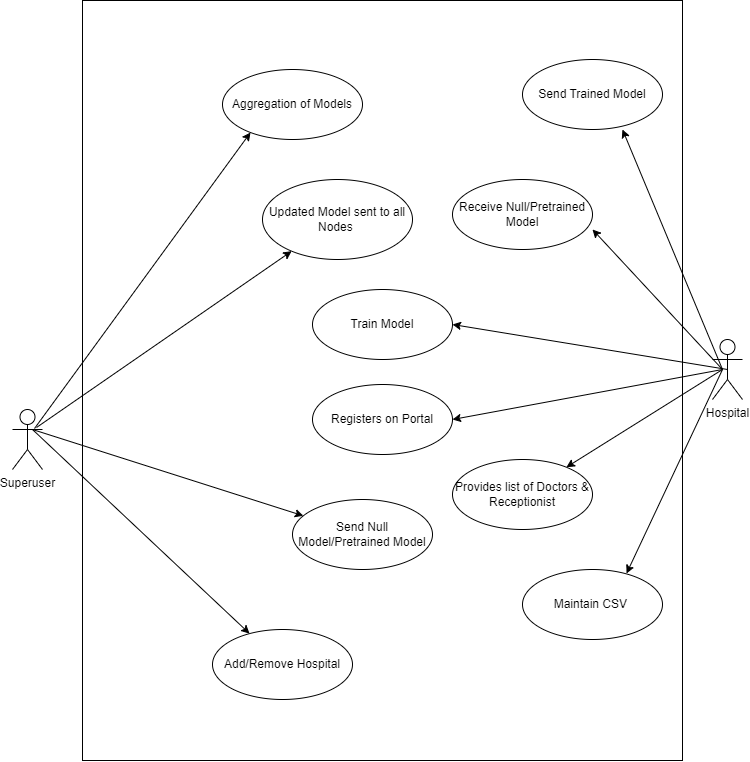

The diagram above was exported from draw.io. Its source (the exported page's mxGraphModel, read from the mxfile embedded in the PNG):
<mxGraphModel dx="1240" dy="607" grid="1" gridSize="10" guides="1" tooltips="1" connect="1" arrows="1" fold="1" page="1" pageScale="1" pageWidth="850" pageHeight="1100" math="0" shadow="0">
  <root>
    <mxCell id="0" />
    <mxCell id="1" parent="0" />
    <mxCell id="pqnl0cKaiThgnQ0QCqhS-1" value="" style="rounded=0;whiteSpace=wrap;html=1;" vertex="1" parent="1">
      <mxGeometry x="120" y="121" width="600" height="760" as="geometry" />
    </mxCell>
    <mxCell id="pqnl0cKaiThgnQ0QCqhS-2" value="Superuser" style="shape=umlActor;verticalLabelPosition=bottom;verticalAlign=top;html=1;" vertex="1" parent="1">
      <mxGeometry x="50" y="530" width="30" height="60" as="geometry" />
    </mxCell>
    <mxCell id="pqnl0cKaiThgnQ0QCqhS-3" value="Hospital" style="shape=umlActor;verticalLabelPosition=bottom;verticalAlign=top;html=1;" vertex="1" parent="1">
      <mxGeometry x="750" y="460" width="30" height="60" as="geometry" />
    </mxCell>
    <mxCell id="pqnl0cKaiThgnQ0QCqhS-7" value="Aggregation of Models" style="ellipse;whiteSpace=wrap;html=1;" vertex="1" parent="1">
      <mxGeometry x="260" y="190" width="140" height="70" as="geometry" />
    </mxCell>
    <mxCell id="pqnl0cKaiThgnQ0QCqhS-8" value="Updated Model sent to all Nodes&amp;nbsp;" style="ellipse;whiteSpace=wrap;html=1;" vertex="1" parent="1">
      <mxGeometry x="300" y="300" width="150" height="80" as="geometry" />
    </mxCell>
    <mxCell id="pqnl0cKaiThgnQ0QCqhS-9" value="Send Null Model/Pretrained Model" style="ellipse;whiteSpace=wrap;html=1;" vertex="1" parent="1">
      <mxGeometry x="330" y="620" width="140" height="70" as="geometry" />
    </mxCell>
    <mxCell id="pqnl0cKaiThgnQ0QCqhS-10" value="Registers on Portal" style="ellipse;whiteSpace=wrap;html=1;" vertex="1" parent="1">
      <mxGeometry x="350" y="505" width="140" height="70" as="geometry" />
    </mxCell>
    <mxCell id="pqnl0cKaiThgnQ0QCqhS-11" value="Provides list of Doctors &amp;amp; Receptionist" style="ellipse;whiteSpace=wrap;html=1;" vertex="1" parent="1">
      <mxGeometry x="490" y="580" width="140" height="70" as="geometry" />
    </mxCell>
    <mxCell id="pqnl0cKaiThgnQ0QCqhS-12" value="" style="endArrow=classic;html=1;rounded=0;entryX=0.2;entryY=0.9;entryDx=0;entryDy=0;entryPerimeter=0;exitX=0.733;exitY=0.317;exitDx=0;exitDy=0;exitPerimeter=0;" edge="1" parent="1" source="pqnl0cKaiThgnQ0QCqhS-2" target="pqnl0cKaiThgnQ0QCqhS-7">
      <mxGeometry width="50" height="50" relative="1" as="geometry">
        <mxPoint x="240" y="490" as="sourcePoint" />
        <mxPoint x="290" y="440" as="targetPoint" />
      </mxGeometry>
    </mxCell>
    <mxCell id="pqnl0cKaiThgnQ0QCqhS-13" value="" style="endArrow=classic;html=1;rounded=0;exitX=0.8;exitY=0.3;exitDx=0;exitDy=0;exitPerimeter=0;" edge="1" parent="1" source="pqnl0cKaiThgnQ0QCqhS-2" target="pqnl0cKaiThgnQ0QCqhS-8">
      <mxGeometry width="50" height="50" relative="1" as="geometry">
        <mxPoint x="400" y="520" as="sourcePoint" />
        <mxPoint x="450" y="470" as="targetPoint" />
      </mxGeometry>
    </mxCell>
    <mxCell id="pqnl0cKaiThgnQ0QCqhS-14" value="" style="endArrow=classic;html=1;rounded=0;" edge="1" parent="1" target="pqnl0cKaiThgnQ0QCqhS-9">
      <mxGeometry width="50" height="50" relative="1" as="geometry">
        <mxPoint x="70" y="550" as="sourcePoint" />
        <mxPoint x="130" y="550" as="targetPoint" />
      </mxGeometry>
    </mxCell>
    <mxCell id="pqnl0cKaiThgnQ0QCqhS-15" value="Add/Remove Hospital" style="ellipse;whiteSpace=wrap;html=1;" vertex="1" parent="1">
      <mxGeometry x="250" y="750" width="140" height="70" as="geometry" />
    </mxCell>
    <mxCell id="pqnl0cKaiThgnQ0QCqhS-17" value="" style="endArrow=classic;html=1;rounded=0;" edge="1" parent="1" target="pqnl0cKaiThgnQ0QCqhS-15">
      <mxGeometry width="50" height="50" relative="1" as="geometry">
        <mxPoint x="70" y="550" as="sourcePoint" />
        <mxPoint x="200" y="540" as="targetPoint" />
      </mxGeometry>
    </mxCell>
    <mxCell id="pqnl0cKaiThgnQ0QCqhS-18" value="Maintain CSV&amp;nbsp;" style="ellipse;whiteSpace=wrap;html=1;" vertex="1" parent="1">
      <mxGeometry x="560" y="690" width="140" height="70" as="geometry" />
    </mxCell>
    <mxCell id="pqnl0cKaiThgnQ0QCqhS-19" value="Send Trained Model" style="ellipse;whiteSpace=wrap;html=1;" vertex="1" parent="1">
      <mxGeometry x="560" y="180" width="140" height="70" as="geometry" />
    </mxCell>
    <mxCell id="pqnl0cKaiThgnQ0QCqhS-20" value="Receive Null/Pretrained Model" style="ellipse;whiteSpace=wrap;html=1;" vertex="1" parent="1">
      <mxGeometry x="490" y="300" width="140" height="70" as="geometry" />
    </mxCell>
    <mxCell id="pqnl0cKaiThgnQ0QCqhS-22" value="Train Model" style="ellipse;whiteSpace=wrap;html=1;" vertex="1" parent="1">
      <mxGeometry x="350" y="410" width="140" height="70" as="geometry" />
    </mxCell>
    <mxCell id="pqnl0cKaiThgnQ0QCqhS-24" value="" style="endArrow=classic;html=1;rounded=0;entryX=1;entryY=0.5;entryDx=0;entryDy=0;" edge="1" parent="1" target="pqnl0cKaiThgnQ0QCqhS-10">
      <mxGeometry width="50" height="50" relative="1" as="geometry">
        <mxPoint x="760" y="490" as="sourcePoint" />
        <mxPoint x="600" y="430" as="targetPoint" />
      </mxGeometry>
    </mxCell>
    <mxCell id="pqnl0cKaiThgnQ0QCqhS-25" value="" style="endArrow=classic;html=1;rounded=0;exitX=0.5;exitY=0.5;exitDx=0;exitDy=0;exitPerimeter=0;entryX=1;entryY=0.5;entryDx=0;entryDy=0;" edge="1" parent="1" source="pqnl0cKaiThgnQ0QCqhS-3" target="pqnl0cKaiThgnQ0QCqhS-22">
      <mxGeometry width="50" height="50" relative="1" as="geometry">
        <mxPoint x="560" y="490" as="sourcePoint" />
        <mxPoint x="610" y="440" as="targetPoint" />
      </mxGeometry>
    </mxCell>
    <mxCell id="pqnl0cKaiThgnQ0QCqhS-26" value="" style="endArrow=classic;html=1;rounded=0;entryX=1;entryY=0.714;entryDx=0;entryDy=0;entryPerimeter=0;" edge="1" parent="1" target="pqnl0cKaiThgnQ0QCqhS-20">
      <mxGeometry width="50" height="50" relative="1" as="geometry">
        <mxPoint x="760" y="490" as="sourcePoint" />
        <mxPoint x="620" y="450" as="targetPoint" />
      </mxGeometry>
    </mxCell>
    <mxCell id="pqnl0cKaiThgnQ0QCqhS-27" value="" style="endArrow=classic;html=1;rounded=0;entryX=0.714;entryY=1;entryDx=0;entryDy=0;entryPerimeter=0;" edge="1" parent="1" target="pqnl0cKaiThgnQ0QCqhS-19">
      <mxGeometry width="50" height="50" relative="1" as="geometry">
        <mxPoint x="760" y="490" as="sourcePoint" />
        <mxPoint x="630" y="460" as="targetPoint" />
      </mxGeometry>
    </mxCell>
    <mxCell id="pqnl0cKaiThgnQ0QCqhS-28" value="" style="endArrow=classic;html=1;rounded=0;" edge="1" parent="1" target="pqnl0cKaiThgnQ0QCqhS-11">
      <mxGeometry width="50" height="50" relative="1" as="geometry">
        <mxPoint x="760" y="490" as="sourcePoint" />
        <mxPoint x="500" y="550" as="targetPoint" />
      </mxGeometry>
    </mxCell>
    <mxCell id="pqnl0cKaiThgnQ0QCqhS-29" value="" style="endArrow=classic;html=1;rounded=0;entryX=0.743;entryY=0.057;entryDx=0;entryDy=0;entryPerimeter=0;" edge="1" parent="1" target="pqnl0cKaiThgnQ0QCqhS-18">
      <mxGeometry width="50" height="50" relative="1" as="geometry">
        <mxPoint x="760" y="490" as="sourcePoint" />
        <mxPoint x="616.9577536159045" y="599.0434527751281" as="targetPoint" />
      </mxGeometry>
    </mxCell>
  </root>
</mxGraphModel>